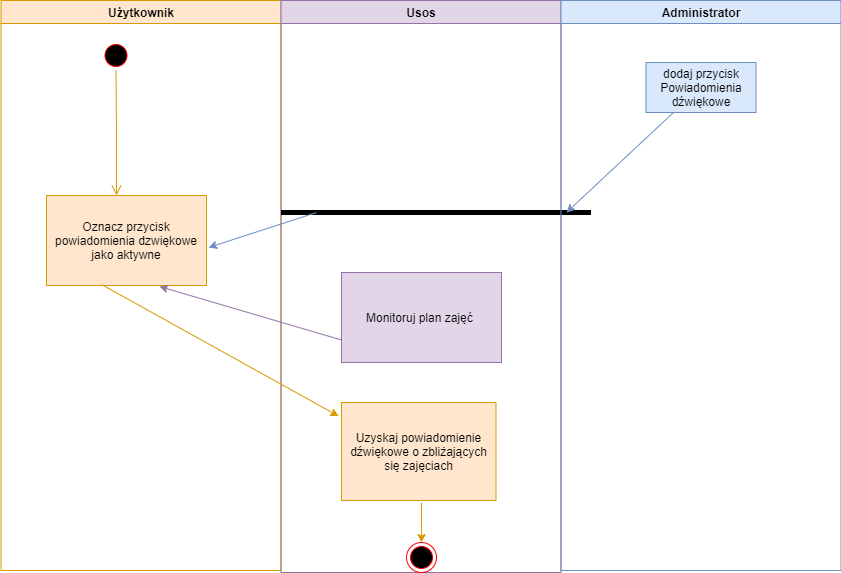

The diagram above was exported from draw.io. Its source (the exported page's mxGraphModel, read from the mxfile embedded in the PNG):
<mxGraphModel dx="1422" dy="822" grid="1" gridSize="10" guides="1" tooltips="1" connect="1" arrows="1" fold="1" page="1" pageScale="1" pageWidth="1169" pageHeight="826" background="#ffffff" math="0" shadow="0">
  <root>
    <mxCell id="0" />
    <mxCell id="1" parent="0" />
    <mxCell id="2" value="Użytkownik" style="swimlane;whiteSpace=wrap;startSize=23;fillColor=#ffe6cc;strokeColor=#d79b00;" parent="1" vertex="1">
      <mxGeometry x="164.5" y="128" width="280" height="570" as="geometry" />
    </mxCell>
    <mxCell id="5" value="" style="ellipse;shape=startState;fillColor=#000000;strokeColor=#ff0000;" parent="2" vertex="1">
      <mxGeometry x="100" y="40" width="30" height="30" as="geometry" />
    </mxCell>
    <mxCell id="6" value="" style="edgeStyle=elbowEdgeStyle;elbow=horizontal;verticalAlign=bottom;endArrow=open;endSize=8;endFill=1;rounded=0;strokeWidth=1;strokeColor=#d79b00;fillColor=#ffe6cc;" parent="2" source="5" target="7" edge="1">
      <mxGeometry x="100" y="40" as="geometry">
        <mxPoint x="115" y="110" as="targetPoint" />
      </mxGeometry>
    </mxCell>
    <mxCell id="7" value="Oznacz przycisk powiadomienia dzwiękowe jako aktywne" style="rounded=0;whiteSpace=wrap;fillColor=#ffe6cc;strokeColor=#d79b00;" parent="2" vertex="1">
      <mxGeometry x="45.5" y="195" width="160" height="90" as="geometry" />
    </mxCell>
    <mxCell id="3" value="Usos" style="swimlane;whiteSpace=wrap;fillColor=#e1d5e7;strokeColor=#9673a6;" parent="1" vertex="1">
      <mxGeometry x="444.5" y="128" width="280" height="572" as="geometry" />
    </mxCell>
    <mxCell id="3O132-7BvZB24w_muq_u-43" value="" style="endArrow=none;html=1;strokeWidth=5;" edge="1" parent="3">
      <mxGeometry width="50" height="50" relative="1" as="geometry">
        <mxPoint y="212" as="sourcePoint" />
        <mxPoint x="310" y="212" as="targetPoint" />
      </mxGeometry>
    </mxCell>
    <mxCell id="3O132-7BvZB24w_muq_u-47" value="" style="endArrow=classic;html=1;labelBackgroundColor=#000000;strokeWidth=1;fontSize=31;entryX=1.013;entryY=0.578;entryDx=0;entryDy=0;entryPerimeter=0;strokeColor=#6c8ebf;fillColor=#dae8fc;" edge="1" parent="3" target="7">
      <mxGeometry width="50" height="50" relative="1" as="geometry">
        <mxPoint x="35.5" y="212" as="sourcePoint" />
        <mxPoint x="-74.5" y="192" as="targetPoint" />
      </mxGeometry>
    </mxCell>
    <mxCell id="3O132-7BvZB24w_muq_u-48" value="Monitoruj plan zajęć " style="rounded=0;whiteSpace=wrap;fillColor=#e1d5e7;strokeColor=#9673a6;" vertex="1" parent="3">
      <mxGeometry x="60.5" y="272" width="160" height="90" as="geometry" />
    </mxCell>
    <mxCell id="33" value="Uzyskaj powiadomienie dźwiękowe o zbliżających się zajęciach" style="rounded=0;whiteSpace=wrap;fillColor=#ffe6cc;strokeColor=#d79b00;" parent="3" vertex="1">
      <mxGeometry x="60.5" y="402" width="154.5" height="98" as="geometry" />
    </mxCell>
    <mxCell id="3O132-7BvZB24w_muq_u-52" value="" style="ellipse;html=1;shape=endState;fillColor=#000000;strokeColor=#ff0000;rounded=0;fontSize=31;" vertex="1" parent="3">
      <mxGeometry x="125.5" y="542" width="30" height="30" as="geometry" />
    </mxCell>
    <mxCell id="4" value="Administrator" style="swimlane;whiteSpace=wrap;fillColor=#dae8fc;strokeColor=#6c8ebf;" parent="1" vertex="1">
      <mxGeometry x="724.5" y="128" width="280" height="570" as="geometry" />
    </mxCell>
    <mxCell id="3O132-7BvZB24w_muq_u-41" value="dodaj przycisk Powiadomienia dźwiękowe" style="whiteSpace=wrap;fillColor=#dae8fc;strokeColor=#6c8ebf;" vertex="1" parent="4">
      <mxGeometry x="85" y="62" width="110" height="50" as="geometry" />
    </mxCell>
    <mxCell id="3O132-7BvZB24w_muq_u-46" value="" style="endArrow=classic;html=1;labelBackgroundColor=#000000;strokeWidth=1;fontSize=31;exitX=0.25;exitY=1;exitDx=0;exitDy=0;strokeColor=#6c8ebf;fillColor=#dae8fc;" edge="1" parent="4" source="3O132-7BvZB24w_muq_u-41">
      <mxGeometry width="50" height="50" relative="1" as="geometry">
        <mxPoint x="105.5" y="182" as="sourcePoint" />
        <mxPoint x="5.5" y="212" as="targetPoint" />
      </mxGeometry>
    </mxCell>
    <mxCell id="3O132-7BvZB24w_muq_u-49" value="" style="endArrow=classic;html=1;labelBackgroundColor=#000000;strokeWidth=1;fontSize=31;exitX=0;exitY=0.75;exitDx=0;exitDy=0;entryX=0.706;entryY=1.011;entryDx=0;entryDy=0;entryPerimeter=0;strokeColor=#9673a6;fillColor=#e1d5e7;" edge="1" parent="1" source="3O132-7BvZB24w_muq_u-48" target="7">
      <mxGeometry width="50" height="50" relative="1" as="geometry">
        <mxPoint x="370" y="510" as="sourcePoint" />
        <mxPoint x="420" y="460" as="targetPoint" />
      </mxGeometry>
    </mxCell>
    <mxCell id="3O132-7BvZB24w_muq_u-50" value="" style="endArrow=classic;html=1;labelBackgroundColor=#000000;strokeWidth=1;fontSize=31;exitX=0.344;exitY=0.989;exitDx=0;exitDy=0;exitPerimeter=0;entryX=-0.018;entryY=0.14;entryDx=0;entryDy=0;entryPerimeter=0;strokeColor=#d79b00;fillColor=#ffe6cc;" edge="1" parent="1" source="7" target="33">
      <mxGeometry width="50" height="50" relative="1" as="geometry">
        <mxPoint x="300" y="520" as="sourcePoint" />
        <mxPoint x="350" y="470" as="targetPoint" />
      </mxGeometry>
    </mxCell>
    <mxCell id="3O132-7BvZB24w_muq_u-53" value="" style="endArrow=classic;html=1;labelBackgroundColor=#000000;strokeColor=#d79b00;strokeWidth=1;fontSize=31;entryX=0.5;entryY=0;entryDx=0;entryDy=0;fillColor=#ffe6cc;" edge="1" parent="1" target="3O132-7BvZB24w_muq_u-52">
      <mxGeometry width="50" height="50" relative="1" as="geometry">
        <mxPoint x="585" y="630" as="sourcePoint" />
        <mxPoint x="440" y="700" as="targetPoint" />
      </mxGeometry>
    </mxCell>
  </root>
</mxGraphModel>